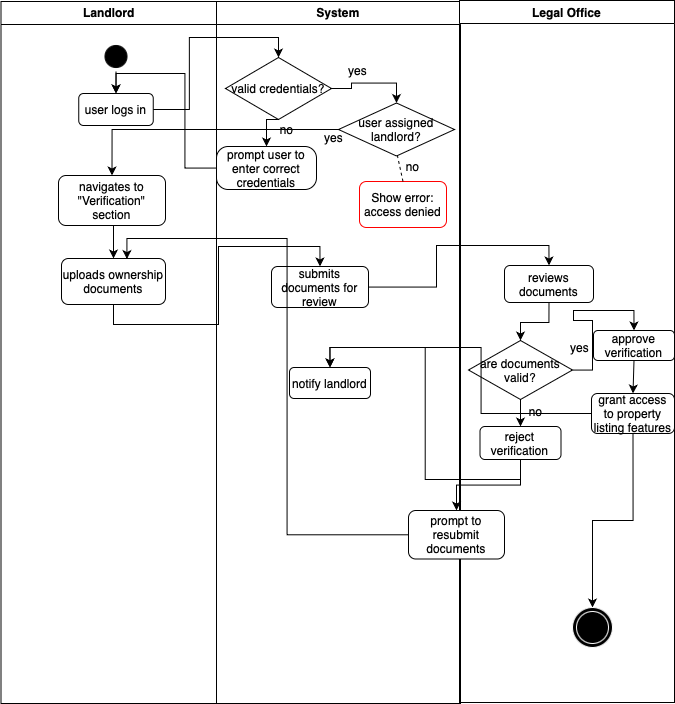

The diagram above was exported from draw.io. Its source (the exported page's mxGraphModel, read from the mxfile embedded in the PNG):
<mxGraphModel dx="1131" dy="833" grid="0" gridSize="1" guides="1" tooltips="1" connect="1" arrows="1" fold="1" page="1" pageScale="1" pageWidth="1169" pageHeight="827" background="none" math="0" shadow="0">
  <root>
    <mxCell id="0" />
    <mxCell id="1" parent="0" />
    <mxCell id="2" value="Landlord" style="swimlane;whiteSpace=wrap;labelBackgroundColor=none;" parent="1" vertex="1">
      <mxGeometry x="164.5" y="128" width="215.5" height="702" as="geometry" />
    </mxCell>
    <mxCell id="aNfnOtOEdOTNoGmic7AK-43" style="edgeStyle=orthogonalEdgeStyle;rounded=0;orthogonalLoop=1;jettySize=auto;html=1;exitX=0.5;exitY=1;exitDx=0;exitDy=0;entryX=0.5;entryY=0;entryDx=0;entryDy=0;" edge="1" parent="2" source="5" target="aNfnOtOEdOTNoGmic7AK-42">
      <mxGeometry relative="1" as="geometry" />
    </mxCell>
    <mxCell id="5" value="" style="ellipse;shape=startState;labelBackgroundColor=none;fillColor=#000000;" parent="2" vertex="1">
      <mxGeometry x="100" y="40" width="30" height="30" as="geometry" />
    </mxCell>
    <mxCell id="12" value="" style="edgeStyle=elbowEdgeStyle;elbow=horizontal;endArrow=open;endFill=1;rounded=0;labelBackgroundColor=none;fontColor=default;" parent="2" source="10" edge="1">
      <mxGeometry width="100" height="100" relative="1" as="geometry">
        <mxPoint x="160" y="290" as="sourcePoint" />
        <mxPoint x="60" y="135" as="targetPoint" />
        <Array as="points">
          <mxPoint x="30" y="250" />
        </Array>
      </mxGeometry>
    </mxCell>
    <mxCell id="aNfnOtOEdOTNoGmic7AK-42" value="user logs in" style="rounded=1;whiteSpace=wrap;html=1;" vertex="1" parent="2">
      <mxGeometry x="77.75" y="92" width="74.5" height="32" as="geometry" />
    </mxCell>
    <mxCell id="aNfnOtOEdOTNoGmic7AK-66" style="edgeStyle=orthogonalEdgeStyle;rounded=0;orthogonalLoop=1;jettySize=auto;html=1;exitX=0.5;exitY=1;exitDx=0;exitDy=0;entryX=0.5;entryY=0;entryDx=0;entryDy=0;" edge="1" parent="2" source="aNfnOtOEdOTNoGmic7AK-62" target="aNfnOtOEdOTNoGmic7AK-65">
      <mxGeometry relative="1" as="geometry" />
    </mxCell>
    <mxCell id="aNfnOtOEdOTNoGmic7AK-62" value="navigates to &quot;Verification&quot; section" style="rounded=1;whiteSpace=wrap;html=1;" vertex="1" parent="2">
      <mxGeometry x="57.5" y="174" width="107" height="50" as="geometry" />
    </mxCell>
    <mxCell id="aNfnOtOEdOTNoGmic7AK-65" value="uploads ownership documents" style="rounded=1;whiteSpace=wrap;html=1;" vertex="1" parent="2">
      <mxGeometry x="60.5" y="257" width="104" height="46" as="geometry" />
    </mxCell>
    <mxCell id="3" value="System" style="swimlane;whiteSpace=wrap;labelBackgroundColor=none;" parent="1" vertex="1">
      <mxGeometry x="380" y="128" width="244" height="702" as="geometry" />
    </mxCell>
    <mxCell id="aNfnOtOEdOTNoGmic7AK-48" style="edgeStyle=orthogonalEdgeStyle;rounded=0;orthogonalLoop=1;jettySize=auto;html=1;exitX=0.5;exitY=1;exitDx=0;exitDy=0;entryX=0.5;entryY=0;entryDx=0;entryDy=0;" edge="1" parent="3" source="aNfnOtOEdOTNoGmic7AK-44" target="aNfnOtOEdOTNoGmic7AK-47">
      <mxGeometry relative="1" as="geometry" />
    </mxCell>
    <mxCell id="aNfnOtOEdOTNoGmic7AK-56" style="edgeStyle=orthogonalEdgeStyle;rounded=0;orthogonalLoop=1;jettySize=auto;html=1;exitX=1;exitY=0.5;exitDx=0;exitDy=0;entryX=0.5;entryY=0;entryDx=0;entryDy=0;" edge="1" parent="3" source="aNfnOtOEdOTNoGmic7AK-44" target="aNfnOtOEdOTNoGmic7AK-51">
      <mxGeometry relative="1" as="geometry" />
    </mxCell>
    <mxCell id="aNfnOtOEdOTNoGmic7AK-44" value="valid credentials?" style="rhombus;whiteSpace=wrap;html=1;" vertex="1" parent="3">
      <mxGeometry x="9" y="56" width="106" height="62" as="geometry" />
    </mxCell>
    <mxCell id="aNfnOtOEdOTNoGmic7AK-47" value="prompt user to enter correct credentials" style="rounded=1;whiteSpace=wrap;html=1;arcSize=27;" vertex="1" parent="3">
      <mxGeometry y="145" width="100" height="43" as="geometry" />
    </mxCell>
    <mxCell id="aNfnOtOEdOTNoGmic7AK-49" value="no" style="text;html=1;align=center;verticalAlign=middle;resizable=0;points=[];autosize=1;strokeColor=none;fillColor=none;" vertex="1" parent="3">
      <mxGeometry x="55" y="115" width="31" height="26" as="geometry" />
    </mxCell>
    <mxCell id="aNfnOtOEdOTNoGmic7AK-51" value="user assigned landlord?" style="rhombus;whiteSpace=wrap;html=1;" vertex="1" parent="3">
      <mxGeometry x="122" y="101.5" width="116" height="53" as="geometry" />
    </mxCell>
    <mxCell id="aNfnOtOEdOTNoGmic7AK-53" value="yes" style="text;html=1;align=center;verticalAlign=middle;resizable=0;points=[];autosize=1;strokeColor=none;fillColor=none;" vertex="1" parent="3">
      <mxGeometry x="122" y="56" width="37" height="26" as="geometry" />
    </mxCell>
    <mxCell id="aNfnOtOEdOTNoGmic7AK-57" value="Show error: access denied" style="rounded=1;whiteSpace=wrap;html=1;strokeColor=#FF0000;" vertex="1" parent="3">
      <mxGeometry x="143" y="180" width="87" height="46" as="geometry" />
    </mxCell>
    <mxCell id="aNfnOtOEdOTNoGmic7AK-58" style="edgeStyle=orthogonalEdgeStyle;rounded=0;orthogonalLoop=1;jettySize=auto;html=1;exitX=0.5;exitY=1;exitDx=0;exitDy=0;" edge="1" parent="3" source="aNfnOtOEdOTNoGmic7AK-57" target="aNfnOtOEdOTNoGmic7AK-57">
      <mxGeometry relative="1" as="geometry" />
    </mxCell>
    <mxCell id="aNfnOtOEdOTNoGmic7AK-60" value="" style="endArrow=none;dashed=1;html=1;rounded=0;exitX=0.5;exitY=0;exitDx=0;exitDy=0;" edge="1" parent="3" source="aNfnOtOEdOTNoGmic7AK-57">
      <mxGeometry width="50" height="50" relative="1" as="geometry">
        <mxPoint x="131" y="204.5" as="sourcePoint" />
        <mxPoint x="181" y="154.5" as="targetPoint" />
      </mxGeometry>
    </mxCell>
    <mxCell id="aNfnOtOEdOTNoGmic7AK-67" value="submits documents for review" style="rounded=1;whiteSpace=wrap;html=1;" vertex="1" parent="3">
      <mxGeometry x="55" y="265" width="97" height="41" as="geometry" />
    </mxCell>
    <mxCell id="aNfnOtOEdOTNoGmic7AK-77" value="notify landlord" style="rounded=1;whiteSpace=wrap;html=1;" vertex="1" parent="3">
      <mxGeometry x="73" y="366" width="81" height="31" as="geometry" />
    </mxCell>
    <mxCell id="aNfnOtOEdOTNoGmic7AK-41" value="Legal Office" style="swimlane;whiteSpace=wrap;labelBackgroundColor=none;" vertex="1" parent="1">
      <mxGeometry x="623" y="127" width="215" height="702" as="geometry" />
    </mxCell>
    <mxCell id="aNfnOtOEdOTNoGmic7AK-72" style="edgeStyle=orthogonalEdgeStyle;rounded=0;orthogonalLoop=1;jettySize=auto;html=1;exitX=0.5;exitY=1;exitDx=0;exitDy=0;" edge="1" parent="aNfnOtOEdOTNoGmic7AK-41" source="aNfnOtOEdOTNoGmic7AK-69" target="aNfnOtOEdOTNoGmic7AK-71">
      <mxGeometry relative="1" as="geometry" />
    </mxCell>
    <mxCell id="aNfnOtOEdOTNoGmic7AK-69" value="reviews documents" style="rounded=1;whiteSpace=wrap;html=1;" vertex="1" parent="aNfnOtOEdOTNoGmic7AK-41">
      <mxGeometry x="45" y="265" width="89" height="37" as="geometry" />
    </mxCell>
    <mxCell id="aNfnOtOEdOTNoGmic7AK-75" style="edgeStyle=orthogonalEdgeStyle;rounded=0;orthogonalLoop=1;jettySize=auto;html=1;entryX=0.5;entryY=0;entryDx=0;entryDy=0;" edge="1" parent="aNfnOtOEdOTNoGmic7AK-41" source="aNfnOtOEdOTNoGmic7AK-71" target="aNfnOtOEdOTNoGmic7AK-73">
      <mxGeometry relative="1" as="geometry" />
    </mxCell>
    <mxCell id="aNfnOtOEdOTNoGmic7AK-83" style="edgeStyle=orthogonalEdgeStyle;rounded=0;orthogonalLoop=1;jettySize=auto;html=1;exitX=0.5;exitY=1;exitDx=0;exitDy=0;entryX=0.5;entryY=0;entryDx=0;entryDy=0;" edge="1" parent="aNfnOtOEdOTNoGmic7AK-41" source="aNfnOtOEdOTNoGmic7AK-71" target="aNfnOtOEdOTNoGmic7AK-82">
      <mxGeometry relative="1" as="geometry" />
    </mxCell>
    <mxCell id="aNfnOtOEdOTNoGmic7AK-71" value="are documents valid?" style="rhombus;whiteSpace=wrap;html=1;" vertex="1" parent="aNfnOtOEdOTNoGmic7AK-41">
      <mxGeometry x="9" y="340" width="104" height="59" as="geometry" />
    </mxCell>
    <mxCell id="aNfnOtOEdOTNoGmic7AK-87" style="edgeStyle=orthogonalEdgeStyle;rounded=0;orthogonalLoop=1;jettySize=auto;html=1;exitX=0.5;exitY=1;exitDx=0;exitDy=0;entryX=0.5;entryY=0;entryDx=0;entryDy=0;" edge="1" parent="aNfnOtOEdOTNoGmic7AK-41" source="aNfnOtOEdOTNoGmic7AK-73" target="aNfnOtOEdOTNoGmic7AK-86">
      <mxGeometry relative="1" as="geometry" />
    </mxCell>
    <mxCell id="aNfnOtOEdOTNoGmic7AK-73" value="approve verification" style="rounded=1;whiteSpace=wrap;html=1;" vertex="1" parent="aNfnOtOEdOTNoGmic7AK-41">
      <mxGeometry x="134" y="330" width="81" height="30" as="geometry" />
    </mxCell>
    <mxCell id="aNfnOtOEdOTNoGmic7AK-90" value="" style="edgeStyle=orthogonalEdgeStyle;rounded=0;orthogonalLoop=1;jettySize=auto;html=1;" edge="1" parent="aNfnOtOEdOTNoGmic7AK-41" source="aNfnOtOEdOTNoGmic7AK-82" target="aNfnOtOEdOTNoGmic7AK-89">
      <mxGeometry relative="1" as="geometry" />
    </mxCell>
    <mxCell id="aNfnOtOEdOTNoGmic7AK-82" value="reject verification" style="rounded=1;whiteSpace=wrap;html=1;" vertex="1" parent="aNfnOtOEdOTNoGmic7AK-41">
      <mxGeometry x="20.5" y="426" width="81" height="33" as="geometry" />
    </mxCell>
    <mxCell id="aNfnOtOEdOTNoGmic7AK-98" style="edgeStyle=orthogonalEdgeStyle;rounded=0;orthogonalLoop=1;jettySize=auto;html=1;exitX=0.5;exitY=1;exitDx=0;exitDy=0;" edge="1" parent="aNfnOtOEdOTNoGmic7AK-41" source="aNfnOtOEdOTNoGmic7AK-86" target="aNfnOtOEdOTNoGmic7AK-92">
      <mxGeometry relative="1" as="geometry" />
    </mxCell>
    <mxCell id="aNfnOtOEdOTNoGmic7AK-86" value="grant access to property listing features" style="rounded=1;whiteSpace=wrap;html=1;" vertex="1" parent="aNfnOtOEdOTNoGmic7AK-41">
      <mxGeometry x="132" y="393" width="83" height="40" as="geometry" />
    </mxCell>
    <mxCell id="aNfnOtOEdOTNoGmic7AK-89" value="prompt to resubmit documents" style="whiteSpace=wrap;html=1;rounded=1;" vertex="1" parent="aNfnOtOEdOTNoGmic7AK-41">
      <mxGeometry x="-51" y="510" width="96" height="48.5" as="geometry" />
    </mxCell>
    <mxCell id="aNfnOtOEdOTNoGmic7AK-92" value="" style="ellipse;shape=doubleEllipse;whiteSpace=wrap;html=1;aspect=fixed;strokeColor=#FFFFFF;fillColor=#000000;" vertex="1" parent="aNfnOtOEdOTNoGmic7AK-41">
      <mxGeometry x="113" y="607" width="40" height="40" as="geometry" />
    </mxCell>
    <mxCell id="aNfnOtOEdOTNoGmic7AK-45" style="edgeStyle=orthogonalEdgeStyle;rounded=0;orthogonalLoop=1;jettySize=auto;html=1;entryX=0.5;entryY=0;entryDx=0;entryDy=0;" edge="1" parent="1" source="aNfnOtOEdOTNoGmic7AK-42" target="aNfnOtOEdOTNoGmic7AK-44">
      <mxGeometry relative="1" as="geometry" />
    </mxCell>
    <mxCell id="aNfnOtOEdOTNoGmic7AK-50" style="edgeStyle=orthogonalEdgeStyle;rounded=0;orthogonalLoop=1;jettySize=auto;html=1;entryX=0.5;entryY=0;entryDx=0;entryDy=0;" edge="1" parent="1" source="aNfnOtOEdOTNoGmic7AK-47" target="aNfnOtOEdOTNoGmic7AK-42">
      <mxGeometry relative="1" as="geometry" />
    </mxCell>
    <mxCell id="aNfnOtOEdOTNoGmic7AK-61" value="no" style="text;html=1;align=center;verticalAlign=middle;resizable=0;points=[];autosize=1;strokeColor=none;fillColor=none;" vertex="1" parent="1">
      <mxGeometry x="561" y="280" width="31" height="26" as="geometry" />
    </mxCell>
    <mxCell id="aNfnOtOEdOTNoGmic7AK-63" style="edgeStyle=orthogonalEdgeStyle;rounded=0;orthogonalLoop=1;jettySize=auto;html=1;entryX=0.5;entryY=0;entryDx=0;entryDy=0;" edge="1" parent="1" source="aNfnOtOEdOTNoGmic7AK-51" target="aNfnOtOEdOTNoGmic7AK-62">
      <mxGeometry relative="1" as="geometry" />
    </mxCell>
    <mxCell id="aNfnOtOEdOTNoGmic7AK-64" value="yes" style="text;html=1;align=center;verticalAlign=middle;resizable=0;points=[];autosize=1;strokeColor=none;fillColor=none;" vertex="1" parent="1">
      <mxGeometry x="478" y="251" width="37" height="26" as="geometry" />
    </mxCell>
    <mxCell id="aNfnOtOEdOTNoGmic7AK-68" style="edgeStyle=orthogonalEdgeStyle;rounded=0;orthogonalLoop=1;jettySize=auto;html=1;exitX=0.5;exitY=1;exitDx=0;exitDy=0;entryX=0.5;entryY=0;entryDx=0;entryDy=0;" edge="1" parent="1" source="aNfnOtOEdOTNoGmic7AK-65" target="aNfnOtOEdOTNoGmic7AK-67">
      <mxGeometry relative="1" as="geometry" />
    </mxCell>
    <mxCell id="aNfnOtOEdOTNoGmic7AK-70" style="edgeStyle=orthogonalEdgeStyle;rounded=0;orthogonalLoop=1;jettySize=auto;html=1;entryX=0.5;entryY=0;entryDx=0;entryDy=0;" edge="1" parent="1" source="aNfnOtOEdOTNoGmic7AK-67" target="aNfnOtOEdOTNoGmic7AK-69">
      <mxGeometry relative="1" as="geometry" />
    </mxCell>
    <mxCell id="aNfnOtOEdOTNoGmic7AK-76" value="yes" style="text;html=1;align=center;verticalAlign=middle;resizable=0;points=[];autosize=1;strokeColor=none;fillColor=none;" vertex="1" parent="1">
      <mxGeometry x="724" y="461" width="37" height="26" as="geometry" />
    </mxCell>
    <mxCell id="aNfnOtOEdOTNoGmic7AK-84" value="no" style="text;html=1;align=center;verticalAlign=middle;resizable=0;points=[];autosize=1;strokeColor=none;fillColor=none;" vertex="1" parent="1">
      <mxGeometry x="683" y="525" width="31" height="26" as="geometry" />
    </mxCell>
    <mxCell id="aNfnOtOEdOTNoGmic7AK-85" style="edgeStyle=orthogonalEdgeStyle;rounded=0;orthogonalLoop=1;jettySize=auto;html=1;exitX=0.5;exitY=1;exitDx=0;exitDy=0;entryX=0.5;entryY=0;entryDx=0;entryDy=0;" edge="1" parent="1" source="aNfnOtOEdOTNoGmic7AK-82" target="aNfnOtOEdOTNoGmic7AK-77">
      <mxGeometry relative="1" as="geometry" />
    </mxCell>
    <mxCell id="aNfnOtOEdOTNoGmic7AK-88" style="edgeStyle=orthogonalEdgeStyle;rounded=0;orthogonalLoop=1;jettySize=auto;html=1;entryX=0.5;entryY=0;entryDx=0;entryDy=0;" edge="1" parent="1" source="aNfnOtOEdOTNoGmic7AK-86" target="aNfnOtOEdOTNoGmic7AK-77">
      <mxGeometry relative="1" as="geometry" />
    </mxCell>
    <mxCell id="aNfnOtOEdOTNoGmic7AK-91" style="edgeStyle=orthogonalEdgeStyle;rounded=0;orthogonalLoop=1;jettySize=auto;html=1;entryX=0.629;entryY=0.012;entryDx=0;entryDy=0;entryPerimeter=0;" edge="1" parent="1" source="aNfnOtOEdOTNoGmic7AK-89" target="aNfnOtOEdOTNoGmic7AK-65">
      <mxGeometry relative="1" as="geometry" />
    </mxCell>
  </root>
</mxGraphModel>